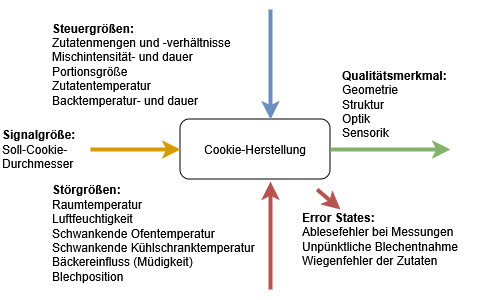

The diagram above was exported from draw.io. Its source (the exported page's mxGraphModel, read from the mxfile embedded in the PNG):
<mxGraphModel dx="519" dy="367" grid="1" gridSize="10" guides="1" tooltips="1" connect="1" arrows="1" fold="1" page="1" pageScale="1" pageWidth="827" pageHeight="1169" math="0" shadow="0">
  <root>
    <mxCell id="0" />
    <mxCell id="1" parent="0" />
    <mxCell id="6_Tp4o39CU6KgDrlwunv-1" parent="1" style="rounded=1;whiteSpace=wrap;html=1;" value="Cookie-Herstellung" vertex="1">
      <mxGeometry height="60" width="150" x="370" y="310" as="geometry" />
    </mxCell>
    <mxCell id="6_Tp4o39CU6KgDrlwunv-2" edge="1" parent="1" style="endArrow=classic;html=1;rounded=0;strokeColor=#6c8ebf;strokeWidth=4;fillColor=#dae8fc;" value="">
      <mxGeometry height="50" relative="1" width="50" as="geometry">
        <mxPoint x="460" y="200" as="sourcePoint" />
        <mxPoint x="460" y="310" as="targetPoint" />
      </mxGeometry>
    </mxCell>
    <mxCell id="6_Tp4o39CU6KgDrlwunv-3" edge="1" parent="1" style="endArrow=classic;html=1;rounded=0;entryX=0;entryY=0.5;entryDx=0;entryDy=0;strokeColor=#d79b00;strokeWidth=4;fillColor=#ffe6cc;" target="6_Tp4o39CU6KgDrlwunv-1" value="">
      <mxGeometry height="50" relative="1" width="50" as="geometry">
        <mxPoint x="280" y="340" as="sourcePoint" />
        <mxPoint x="310" y="370" as="targetPoint" />
      </mxGeometry>
    </mxCell>
    <mxCell id="6_Tp4o39CU6KgDrlwunv-4" edge="1" parent="1" style="endArrow=classic;html=1;rounded=0;strokeColor=#b85450;strokeWidth=4;fillColor=#f8cecc;" value="">
      <mxGeometry height="50" relative="1" width="50" as="geometry">
        <mxPoint x="460" y="480" as="sourcePoint" />
        <mxPoint x="460" y="372" as="targetPoint" />
      </mxGeometry>
    </mxCell>
    <mxCell id="6_Tp4o39CU6KgDrlwunv-5" edge="1" parent="1" source="6_Tp4o39CU6KgDrlwunv-1" style="endArrow=classic;html=1;rounded=0;strokeColor=#82b366;strokeWidth=4;fillColor=#d5e8d4;exitX=1;exitY=0.5;exitDx=0;exitDy=0;" value="">
      <mxGeometry height="50" relative="1" width="50" as="geometry">
        <mxPoint x="640" y="430" as="sourcePoint" />
        <mxPoint x="640" y="340" as="targetPoint" />
      </mxGeometry>
    </mxCell>
    <mxCell id="6_Tp4o39CU6KgDrlwunv-6" edge="1" parent="1" style="endArrow=classic;html=1;rounded=0;strokeColor=#b85450;strokeWidth=4;fillColor=#f8cecc;" value="">
      <mxGeometry height="50" relative="1" width="50" as="geometry">
        <mxPoint x="506.67" y="380" as="sourcePoint" />
        <mxPoint x="530.0033333333333" y="400" as="targetPoint" />
      </mxGeometry>
    </mxCell>
    <mxCell id="6_Tp4o39CU6KgDrlwunv-7" parent="1" style="text;html=1;whiteSpace=wrap;strokeColor=none;fillColor=none;align=left;verticalAlign=middle;rounded=0;" value="&lt;b&gt;Steuergrößen:&lt;/b&gt;&lt;br&gt;&lt;div&gt;Zutatenmengen und -verhältnisse&lt;/div&gt;Mischintensität- und dauer&lt;br&gt;Portionsgröße&lt;br&gt;Zutatentemperatur&lt;div&gt;Backtemperatur- und dauer&lt;/div&gt;" vertex="1">
      <mxGeometry height="110" width="200" x="240" y="200" as="geometry" />
    </mxCell>
    <mxCell id="6_Tp4o39CU6KgDrlwunv-8" parent="1" style="text;html=1;whiteSpace=wrap;strokeColor=none;fillColor=none;align=left;verticalAlign=middle;rounded=0;" value="&lt;b&gt;Signalgröße:&lt;br&gt;&lt;/b&gt;Soll-Cookie-Durchmesser" vertex="1">
      <mxGeometry height="55" width="90" x="190" y="312.5" as="geometry" />
    </mxCell>
    <mxCell id="6_Tp4o39CU6KgDrlwunv-9" parent="1" style="text;html=1;whiteSpace=wrap;strokeColor=none;fillColor=none;align=left;verticalAlign=middle;rounded=0;" value="&lt;b&gt;Störgrößen:&lt;/b&gt;&lt;br&gt;Raumtemperatur&lt;br&gt;Luftfeuchtigkeit&lt;br&gt;Schwankende Ofentemperatur&lt;br&gt;&lt;div&gt;Schwankende Kühlschranktemperatur&lt;/div&gt;&lt;div&gt;Bäckereinfluss (Müdigkeit)&lt;/div&gt;&lt;div&gt;Blechposition&lt;/div&gt;" vertex="1">
      <mxGeometry height="112.5" width="210" x="240" y="367.5" as="geometry" />
    </mxCell>
    <mxCell id="6_Tp4o39CU6KgDrlwunv-10" parent="1" style="text;html=1;whiteSpace=wrap;strokeColor=none;fillColor=none;align=left;verticalAlign=middle;rounded=0;" value="&lt;b&gt;Error States:&lt;/b&gt;&lt;br&gt;Ablesefehler bei Messungen&lt;br&gt;&lt;div&gt;Unpünktliche Blechentnahme&lt;/div&gt;&lt;div&gt;Wiegenfehler der Zutaten&lt;/div&gt;" vertex="1">
      <mxGeometry height="80" width="180" x="490" y="390" as="geometry" />
    </mxCell>
    <mxCell id="6_Tp4o39CU6KgDrlwunv-11" parent="1" style="text;html=1;whiteSpace=wrap;strokeColor=none;fillColor=none;align=left;verticalAlign=middle;rounded=0;" value="&lt;div&gt;&lt;b&gt;Qualitätsmerkmal:&lt;/b&gt;&lt;/div&gt;&lt;div&gt;Geometrie&lt;/div&gt;&lt;div&gt;Struktur&lt;/div&gt;&lt;div&gt;Optik&lt;/div&gt;&lt;div&gt;Sensorik&lt;/div&gt;" vertex="1">
      <mxGeometry height="90" width="110" x="530" y="250" as="geometry" />
    </mxCell>
  </root>
</mxGraphModel>